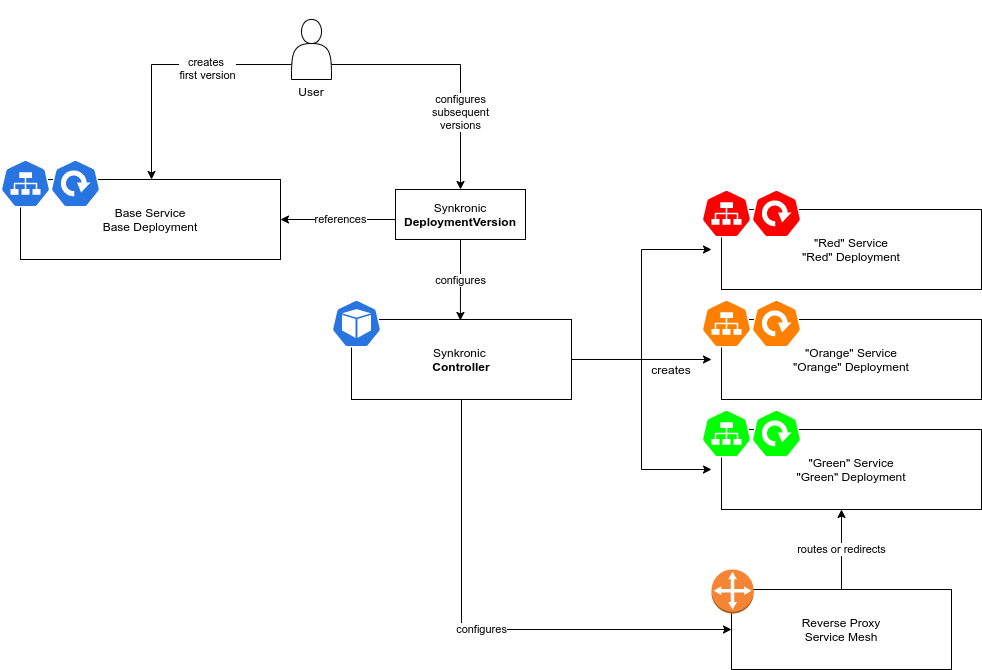

The diagram above was exported from draw.io. Its source (the exported page's mxGraphModel, read from the mxfile embedded in the PNG):
<mxGraphModel dx="1102" dy="547" grid="1" gridSize="10" guides="1" tooltips="1" connect="1" arrows="1" fold="1" page="1" pageScale="1" pageWidth="1100" pageHeight="850" background="#FFFFFF" math="0" shadow="0">
  <root>
    <mxCell id="0" />
    <mxCell id="1" parent="0" />
    <mxCell id="TDloXMsq1k1jlZJ1Po0P-24" value="" style="edgeStyle=orthogonalEdgeStyle;rounded=0;orthogonalLoop=1;jettySize=auto;html=1;exitX=1;exitY=0.5;exitDx=0;exitDy=0;" parent="1" source="TDloXMsq1k1jlZJ1Po0P-4" edge="1">
      <mxGeometry relative="1" as="geometry">
        <mxPoint x="770" y="570" as="targetPoint" />
      </mxGeometry>
    </mxCell>
    <mxCell id="TDloXMsq1k1jlZJ1Po0P-25" style="edgeStyle=orthogonalEdgeStyle;rounded=0;orthogonalLoop=1;jettySize=auto;html=1;exitX=1;exitY=0.5;exitDx=0;exitDy=0;" parent="1" source="TDloXMsq1k1jlZJ1Po0P-4" edge="1">
      <mxGeometry relative="1" as="geometry">
        <mxPoint x="770" y="460" as="targetPoint" />
        <Array as="points">
          <mxPoint x="700" y="570" />
          <mxPoint x="700" y="460" />
        </Array>
      </mxGeometry>
    </mxCell>
    <mxCell id="TDloXMsq1k1jlZJ1Po0P-26" style="edgeStyle=orthogonalEdgeStyle;rounded=0;orthogonalLoop=1;jettySize=auto;html=1;exitX=1;exitY=0.5;exitDx=0;exitDy=0;" parent="1" source="TDloXMsq1k1jlZJ1Po0P-4" edge="1">
      <mxGeometry relative="1" as="geometry">
        <mxPoint x="770" y="680" as="targetPoint" />
        <Array as="points">
          <mxPoint x="700" y="570" />
          <mxPoint x="700" y="680" />
          <mxPoint x="770" y="680" />
        </Array>
      </mxGeometry>
    </mxCell>
    <mxCell id="TDloXMsq1k1jlZJ1Po0P-32" value="configures" style="edgeStyle=orthogonalEdgeStyle;rounded=0;orthogonalLoop=1;jettySize=auto;html=1;exitX=0.5;exitY=1;exitDx=0;exitDy=0;entryX=0;entryY=0.5;entryDx=0;entryDy=0;labelBackgroundColor=default;" parent="1" source="TDloXMsq1k1jlZJ1Po0P-4" target="TDloXMsq1k1jlZJ1Po0P-31" edge="1">
      <mxGeometry relative="1" as="geometry">
        <Array as="points">
          <mxPoint x="520" y="840" />
        </Array>
      </mxGeometry>
    </mxCell>
    <mxCell id="TDloXMsq1k1jlZJ1Po0P-4" value="Synkronic &lt;br&gt;&lt;b&gt;Controller&lt;/b&gt;" style="whiteSpace=wrap;html=1;" parent="1" vertex="1">
      <mxGeometry x="410" y="530" width="220" height="80" as="geometry" />
    </mxCell>
    <mxCell id="TDloXMsq1k1jlZJ1Po0P-9" value="references" style="edgeStyle=orthogonalEdgeStyle;rounded=0;orthogonalLoop=1;jettySize=auto;html=1;exitX=0;exitY=0.5;exitDx=0;exitDy=0;" parent="1" source="TDloXMsq1k1jlZJ1Po0P-6" target="TDloXMsq1k1jlZJ1Po0P-10" edge="1">
      <mxGeometry relative="1" as="geometry">
        <mxPoint x="159" y="410" as="targetPoint" />
        <Array as="points">
          <mxPoint x="454" y="430" />
        </Array>
      </mxGeometry>
    </mxCell>
    <mxCell id="TDloXMsq1k1jlZJ1Po0P-36" value="configures" style="edgeStyle=orthogonalEdgeStyle;rounded=0;orthogonalLoop=1;jettySize=auto;html=1;entryX=0.545;entryY=0.012;entryDx=0;entryDy=0;entryPerimeter=0;labelBackgroundColor=default;" parent="1" source="TDloXMsq1k1jlZJ1Po0P-6" edge="1">
      <mxGeometry relative="1" as="geometry">
        <mxPoint x="518.8999999999999" y="530.96" as="targetPoint" />
      </mxGeometry>
    </mxCell>
    <mxCell id="TDloXMsq1k1jlZJ1Po0P-6" value="Synkronic&lt;br&gt;&lt;b&gt;DeploymentVersion&lt;/b&gt;" style="whiteSpace=wrap;html=1;" parent="1" vertex="1">
      <mxGeometry x="454" y="400" width="130" height="50" as="geometry" />
    </mxCell>
    <mxCell id="TDloXMsq1k1jlZJ1Po0P-7" value="" style="sketch=0;html=1;dashed=0;whitespace=wrap;fillColor=#2875E2;strokeColor=#ffffff;points=[[0.005,0.63,0],[0.1,0.2,0],[0.9,0.2,0],[0.5,0,0],[0.995,0.63,0],[0.72,0.99,0],[0.5,1,0],[0.28,0.99,0]];shape=mxgraph.kubernetes.icon;prIcon=pod" parent="1" vertex="1">
      <mxGeometry x="390" y="510" width="50" height="48" as="geometry" />
    </mxCell>
    <mxCell id="TDloXMsq1k1jlZJ1Po0P-11" value="" style="group" parent="1" vertex="1" connectable="0">
      <mxGeometry x="59" y="370" width="280" height="100" as="geometry" />
    </mxCell>
    <mxCell id="TDloXMsq1k1jlZJ1Po0P-10" value="Base Service&lt;br&gt;Base Deployment" style="whiteSpace=wrap;html=1;" parent="TDloXMsq1k1jlZJ1Po0P-11" vertex="1">
      <mxGeometry x="20" y="20" width="260" height="80" as="geometry" />
    </mxCell>
    <mxCell id="TDloXMsq1k1jlZJ1Po0P-2" value="" style="sketch=0;html=1;dashed=0;whitespace=wrap;fillColor=#2875E2;strokeColor=#ffffff;points=[[0.005,0.63,0],[0.1,0.2,0],[0.9,0.2,0],[0.5,0,0],[0.995,0.63,0],[0.72,0.99,0],[0.5,1,0],[0.28,0.99,0]];shape=mxgraph.kubernetes.icon;prIcon=svc" parent="TDloXMsq1k1jlZJ1Po0P-11" vertex="1">
      <mxGeometry width="50" height="48" as="geometry" />
    </mxCell>
    <mxCell id="TDloXMsq1k1jlZJ1Po0P-3" value="" style="sketch=0;html=1;dashed=0;whitespace=wrap;fillColor=#2875E2;strokeColor=#ffffff;points=[[0.005,0.63,0],[0.1,0.2,0],[0.9,0.2,0],[0.5,0,0],[0.995,0.63,0],[0.72,0.99,0],[0.5,1,0],[0.28,0.99,0]];shape=mxgraph.kubernetes.icon;prIcon=deploy" parent="TDloXMsq1k1jlZJ1Po0P-11" vertex="1">
      <mxGeometry x="50" width="50" height="48" as="geometry" />
    </mxCell>
    <mxCell id="TDloXMsq1k1jlZJ1Po0P-12" value="" style="group" parent="1" vertex="1" connectable="0">
      <mxGeometry x="760" y="400" width="280" height="100" as="geometry" />
    </mxCell>
    <mxCell id="TDloXMsq1k1jlZJ1Po0P-13" value="&quot;Red&quot; Service&lt;br&gt;&quot;Red&quot; Deployment" style="whiteSpace=wrap;html=1;" parent="TDloXMsq1k1jlZJ1Po0P-12" vertex="1">
      <mxGeometry x="20" y="20" width="260" height="80" as="geometry" />
    </mxCell>
    <mxCell id="TDloXMsq1k1jlZJ1Po0P-14" value="" style="sketch=0;html=1;dashed=0;whitespace=wrap;fillColor=#FF0000;strokeColor=#ffffff;points=[[0.005,0.63,0],[0.1,0.2,0],[0.9,0.2,0],[0.5,0,0],[0.995,0.63,0],[0.72,0.99,0],[0.5,1,0],[0.28,0.99,0]];shape=mxgraph.kubernetes.icon;prIcon=svc" parent="TDloXMsq1k1jlZJ1Po0P-12" vertex="1">
      <mxGeometry width="50" height="48" as="geometry" />
    </mxCell>
    <mxCell id="TDloXMsq1k1jlZJ1Po0P-15" value="" style="sketch=0;html=1;dashed=0;whitespace=wrap;fillColor=#FF0000;strokeColor=#ffffff;points=[[0.005,0.63,0],[0.1,0.2,0],[0.9,0.2,0],[0.5,0,0],[0.995,0.63,0],[0.72,0.99,0],[0.5,1,0],[0.28,0.99,0]];shape=mxgraph.kubernetes.icon;prIcon=deploy" parent="TDloXMsq1k1jlZJ1Po0P-12" vertex="1">
      <mxGeometry x="50" width="50" height="48" as="geometry" />
    </mxCell>
    <mxCell id="TDloXMsq1k1jlZJ1Po0P-16" value="" style="group" parent="1" vertex="1" connectable="0">
      <mxGeometry x="760" y="510" width="280" height="100" as="geometry" />
    </mxCell>
    <mxCell id="TDloXMsq1k1jlZJ1Po0P-17" value="&quot;Orange&quot; Service&lt;br&gt;&quot;Orange&quot; Deployment" style="whiteSpace=wrap;html=1;" parent="TDloXMsq1k1jlZJ1Po0P-16" vertex="1">
      <mxGeometry x="20" y="20" width="260" height="80" as="geometry" />
    </mxCell>
    <mxCell id="TDloXMsq1k1jlZJ1Po0P-18" value="" style="sketch=0;html=1;dashed=0;whitespace=wrap;fillColor=#FF8000;strokeColor=#ffffff;points=[[0.005,0.63,0],[0.1,0.2,0],[0.9,0.2,0],[0.5,0,0],[0.995,0.63,0],[0.72,0.99,0],[0.5,1,0],[0.28,0.99,0]];shape=mxgraph.kubernetes.icon;prIcon=svc" parent="TDloXMsq1k1jlZJ1Po0P-16" vertex="1">
      <mxGeometry width="50" height="48" as="geometry" />
    </mxCell>
    <mxCell id="TDloXMsq1k1jlZJ1Po0P-19" value="" style="sketch=0;html=1;dashed=0;whitespace=wrap;fillColor=#FF8000;strokeColor=#ffffff;points=[[0.005,0.63,0],[0.1,0.2,0],[0.9,0.2,0],[0.5,0,0],[0.995,0.63,0],[0.72,0.99,0],[0.5,1,0],[0.28,0.99,0]];shape=mxgraph.kubernetes.icon;prIcon=deploy" parent="TDloXMsq1k1jlZJ1Po0P-16" vertex="1">
      <mxGeometry x="50" width="50" height="48" as="geometry" />
    </mxCell>
    <mxCell id="TDloXMsq1k1jlZJ1Po0P-20" value="" style="group" parent="1" vertex="1" connectable="0">
      <mxGeometry x="760" y="620" width="280" height="100" as="geometry" />
    </mxCell>
    <mxCell id="TDloXMsq1k1jlZJ1Po0P-21" value="&quot;Green&quot; Service&lt;br&gt;&quot;Green&quot; Deployment" style="whiteSpace=wrap;html=1;" parent="TDloXMsq1k1jlZJ1Po0P-20" vertex="1">
      <mxGeometry x="20" y="20" width="260" height="80" as="geometry" />
    </mxCell>
    <mxCell id="TDloXMsq1k1jlZJ1Po0P-22" value="" style="sketch=0;html=1;dashed=0;whitespace=wrap;fillColor=#00FF00;strokeColor=#ffffff;points=[[0.005,0.63,0],[0.1,0.2,0],[0.9,0.2,0],[0.5,0,0],[0.995,0.63,0],[0.72,0.99,0],[0.5,1,0],[0.28,0.99,0]];shape=mxgraph.kubernetes.icon;prIcon=svc" parent="TDloXMsq1k1jlZJ1Po0P-20" vertex="1">
      <mxGeometry width="50" height="48" as="geometry" />
    </mxCell>
    <mxCell id="TDloXMsq1k1jlZJ1Po0P-23" value="" style="sketch=0;html=1;dashed=0;whitespace=wrap;fillColor=#00FF00;strokeColor=#ffffff;points=[[0.005,0.63,0],[0.1,0.2,0],[0.9,0.2,0],[0.5,0,0],[0.995,0.63,0],[0.72,0.99,0],[0.5,1,0],[0.28,0.99,0]];shape=mxgraph.kubernetes.icon;prIcon=deploy" parent="TDloXMsq1k1jlZJ1Po0P-20" vertex="1">
      <mxGeometry x="50" width="50" height="48" as="geometry" />
    </mxCell>
    <mxCell id="TDloXMsq1k1jlZJ1Po0P-27" value="creates" style="text;html=1;strokeColor=none;fillColor=none;align=center;verticalAlign=middle;whiteSpace=wrap;rounded=0;" parent="1" vertex="1">
      <mxGeometry x="700" y="565" width="60" height="30" as="geometry" />
    </mxCell>
    <mxCell id="TDloXMsq1k1jlZJ1Po0P-33" value="routes or redirects" style="edgeStyle=orthogonalEdgeStyle;rounded=0;orthogonalLoop=1;jettySize=auto;html=1;exitX=0.5;exitY=0;exitDx=0;exitDy=0;labelBackgroundColor=default;" parent="1" source="TDloXMsq1k1jlZJ1Po0P-31" edge="1">
      <mxGeometry relative="1" as="geometry">
        <mxPoint x="900" y="720" as="targetPoint" />
      </mxGeometry>
    </mxCell>
    <mxCell id="TDloXMsq1k1jlZJ1Po0P-31" value="Reverse Proxy&lt;br&gt;Service Mesh" style="whiteSpace=wrap;html=1;" parent="1" vertex="1">
      <mxGeometry x="790" y="800" width="220" height="80" as="geometry" />
    </mxCell>
    <mxCell id="TDloXMsq1k1jlZJ1Po0P-30" value="" style="outlineConnect=0;dashed=0;verticalLabelPosition=bottom;verticalAlign=top;align=center;html=1;shape=mxgraph.aws3.customer_gateway;fillColor=#F58534;gradientColor=none;" parent="1" vertex="1">
      <mxGeometry x="770" y="780" width="42.17" height="44" as="geometry" />
    </mxCell>
    <mxCell id="TDloXMsq1k1jlZJ1Po0P-38" style="edgeStyle=orthogonalEdgeStyle;rounded=0;orthogonalLoop=1;jettySize=auto;html=1;exitX=0;exitY=0.75;exitDx=0;exitDy=0;labelBackgroundColor=default;" parent="1" source="TDloXMsq1k1jlZJ1Po0P-34" edge="1">
      <mxGeometry relative="1" as="geometry">
        <mxPoint x="210" y="390" as="targetPoint" />
      </mxGeometry>
    </mxCell>
    <mxCell id="TDloXMsq1k1jlZJ1Po0P-40" value="creates &lt;br&gt;first version" style="edgeLabel;html=1;align=center;verticalAlign=middle;resizable=0;points=[];" parent="TDloXMsq1k1jlZJ1Po0P-38" vertex="1" connectable="0">
      <mxGeometry x="-0.3346" y="3" relative="1" as="geometry">
        <mxPoint as="offset" />
      </mxGeometry>
    </mxCell>
    <mxCell id="TDloXMsq1k1jlZJ1Po0P-39" style="edgeStyle=orthogonalEdgeStyle;rounded=0;orthogonalLoop=1;jettySize=auto;html=1;exitX=1;exitY=0.75;exitDx=0;exitDy=0;entryX=0.5;entryY=0;entryDx=0;entryDy=0;labelBackgroundColor=default;" parent="1" source="TDloXMsq1k1jlZJ1Po0P-34" target="TDloXMsq1k1jlZJ1Po0P-6" edge="1">
      <mxGeometry relative="1" as="geometry" />
    </mxCell>
    <mxCell id="TDloXMsq1k1jlZJ1Po0P-41" value="configures&lt;br&gt;subsequent&lt;br&gt;versions" style="edgeLabel;html=1;align=center;verticalAlign=middle;resizable=0;points=[];" parent="TDloXMsq1k1jlZJ1Po0P-39" vertex="1" connectable="0">
      <mxGeometry x="0.3756" y="-1" relative="1" as="geometry">
        <mxPoint y="1" as="offset" />
      </mxGeometry>
    </mxCell>
    <mxCell id="TDloXMsq1k1jlZJ1Po0P-34" value="&lt;br&gt;&lt;br&gt;&lt;br&gt;&lt;br&gt;&lt;br&gt;&lt;br&gt;User" style="shape=actor;whiteSpace=wrap;html=1;fillColor=#FFFFFF;" parent="1" vertex="1">
      <mxGeometry x="350" y="230" width="40" height="60" as="geometry" />
    </mxCell>
  </root>
</mxGraphModel>